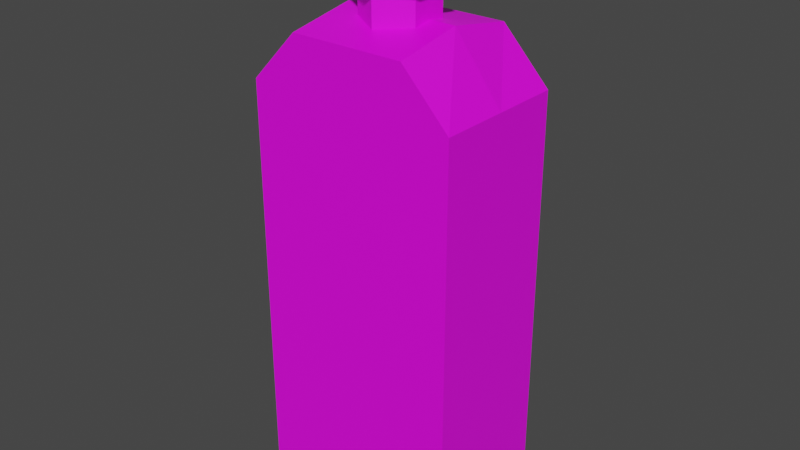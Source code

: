 # Source: BottleCleaner01.blend  (saved by Blender 4.2.66; exported with 4.5.12 LTS)
import bpy
from mathutils import Matrix  # noqa: F401  (used for matrix-valued properties, if any)

bpy.ops.wm.read_factory_settings(use_empty=True)
scene = bpy.context.scene
scene.name = 'Scene'

# ---- collections
col_collection = bpy.data.collections.new('Collection'); scene.collection.children.link(col_collection)

# ---- images (referenced by path relative to the original .blend; pixels are not part of the script)
import os
ASSET_DIR = os.environ.get("B2B_ASSET_DIR", "")  # directory of the original .blend (textures are referenced by path, not embedded)
HERE = os.path.dirname(os.path.abspath(__file__))  # packed textures are extracted next to this script under _unpacked/

def load_image(name, relpath, width, height, colorspace="sRGB"):
    """Load a texture the original file referenced (path relative to the .blend, or extracted next to this script)."""
    p = next((c for c in (os.path.join(HERE, relpath), os.path.join(ASSET_DIR, relpath)) if relpath and os.path.exists(c)), "")
    if p:
        img = bpy.data.images.load(p, check_existing=True)
        img.name = name
    else:  # same state as the original file: an image datablock whose file is absent (Cycles renders it pink)
        img = bpy.data.images.new(name, width, height)
        img.source = "FILE"
        img.filepath = "//" + (relpath or name)
    img.colorspace_settings.name = colorspace
    return img
img_bottlecleaner01_a_png_001 = load_image('BottleCleaner01_a.png.001', 'BottleCleaner01_a.png', 1024, 1024, 'sRGB')

# ---- materials (node trees are filled in below, after node groups)
mat_primary = bpy.data.materials.new('Primary')
mat_primary.alpha_threshold = 0.0
mat_primary.use_transparent_shadow = False
mat_primary.roughness = 0.5
mat_primary.line_color = (0.0, 0.0, 0.0, 1.0)

# ---- material node trees
mat_primary.use_nodes = True; mat_primary.node_tree.nodes.clear()
_N = mat_primary.node_tree.nodes; _L = mat_primary.node_tree.links
n0 = _N.new('ShaderNodeOutputMaterial'); n0.name = 'Material Output'; n0.location = (300, 300)
n1 = _N.new('ShaderNodeBsdfPrincipled'); n1.name = 'Principled BSDF'; n1.location = (10, 300)
n1.distribution = 'GGX'
n1.subsurface_method = 'RANDOM_WALK_SKIN'
n1.inputs[3].default_value = 1.45
n1.inputs[27].default_value = (0.0, 0.0, 0.0, 1.0)
n1.inputs[28].default_value = 1.0
n2 = _N.new('ShaderNodeTexImage'); n2.name = 'Image Texture'; n2.location = (-280, 280)
n2.image = img_bottlecleaner01_a_png_001
n2.interpolation = 'Closest'
_L.new(n1.outputs[0], n0.inputs[0])
_L.new(n2.outputs[0], n1.inputs[0])
n0.is_active_output = True

# ---- world
world_world = bpy.data.worlds.new('World'); scene.world = world_world
world_world.use_nodes = True; world_world.node_tree.nodes.clear()
_N = world_world.node_tree.nodes; _L = world_world.node_tree.links
n0 = _N.new('ShaderNodeOutputWorld'); n0.name = 'World Output'; n0.location = (300, 300)
n1 = _N.new('ShaderNodeBackground'); n1.name = 'Background'; n1.location = (10, 300)
n1.inputs[0].default_value = (0.05088, 0.05088, 0.05088, 1.0)
_L.new(n1.outputs[0], n0.inputs[0])
n0.is_active_output = True
world_world.color = (0.05088, 0.05088, 0.05088)
world_world.use_sun_shadow = False
world_world.sun_shadow_jitter_overblur = 0.0

# ---- meshes
me_cube_001 = bpy.data.meshes.new('Cube.001')
me_cube_001.from_pydata([(-0.08672, -0.05625, 0.0), (-0.08672, 0.05625, 0.3459), (0.08672, -0.05625, 0.0), (0.08672, -0.05625, 0.3459), (0.08672, 0.05625, 0.0), (0.08672, 0.05625, 0.3459), (-0.04736, -0.05625, 0.3872), (-0.04736, 0.05625, 0.3872), (0.04736, -0.05625, 0.3872), (0.04736, 0.05625, 0.3872), (0.0, 0.02949, 0.3828), (-0.02554, 0.01474, 0.3828), (-0.02554, -0.01474, 0.3828), (0.0, -0.02949, 0.3828), (0.02554, -0.01474, 0.3828), (0.02554, 0.01474, 0.3828), (0.0, 0.02949, 0.4132), (-0.02554, 0.01474, 0.4132), (-0.02554, -0.01474, 0.4132), (0.0, -0.02949, 0.4132), (0.02554, -0.01474, 0.4132), (0.02554, 0.01474, 0.4132), (0.0, 0.03815, 0.4209), (-0.03304, 0.01907, 0.4209), (-0.03304, -0.01907, 0.4209), (0.0, -0.03815, 0.4209), (0.03304, -0.01907, 0.4209), (0.03304, 0.01907, 0.4209), (0.0, 0.03815, 0.4688), (-0.03304, 0.01907, 0.4688), (-0.03304, -0.01907, 0.4688), (0.0, -0.03815, 0.4688), (0.03304, -0.01907, 0.4688), (0.03304, 0.01907, 0.4688), (-0.08672, 0.0, 0.0), (-0.08672, 0.0, 0.3459), (0.08672, 0.0, 0.0), (0.08672, 0.0, 0.3459), (-0.04736, 0.0, 0.3972), (0.04736, 0.0, 0.3972), (-0.08672, -0.05625, 0.3459), (-0.08672, 0.05625, 0.0)], [], [(41, 1, 5, 4), (2, 3, 40, 0), (34, 36, 2, 0), (37, 5, 9, 39), (39, 38, 6, 8), (35, 40, 6, 38), (40, 3, 8, 6), (5, 1, 7, 9), (11, 17, 16, 10), (10, 16, 21, 15), (14, 20, 19, 13), (12, 18, 17, 11), (15, 21, 20, 14), (13, 19, 18, 12), (16, 22, 27, 21), (20, 26, 25, 19), (18, 24, 23, 17), (21, 27, 26, 20), (19, 25, 24, 18), (17, 23, 22, 16), (27, 33, 32, 26), (25, 31, 30, 24), (23, 29, 28, 22), (22, 28, 33, 27), (26, 32, 31, 25), (24, 30, 29, 23), (32, 33, 28, 31), (29, 30, 31, 28), (14, 15, 10, 13), (11, 12, 13, 10), (1, 35, 38, 7), (9, 7, 38, 39), (3, 37, 39, 8), (41, 4, 36, 34), (4, 5, 3, 2), (41, 0, 40, 1)])
_uv = me_cube_001.uv_layers.new(name='UVMap')
_uv.uv.foreach_set('vector', [0.75, 0.0, 0.75, 0.75, 0.375, 0.75, 0.375, 0.0, 0.0, 0.0, 0.0, 0.7656, 0.375, 0.7656, 0.375, 0.0, 0.125, 0.625, 0.375, 0.625, 0.375, 0.75, 0.125, 0.75, 0.875, 0.75, 1.0, 0.75, 1.0, 0.8438, 0.875, 0.8438, 0.5, 0.9062, 0.25, 0.9062, 0.25, 0.7812, 0.5, 0.7812, 0.875, 0.75, 0.75, 0.75, 0.75, 0.8438, 0.875, 0.8438, 0.0, 0.7656, 0.375, 0.7656, 0.2812, 0.8438, 0.09375, 0.8438, 0.375, 0.75, 0.75, 0.75, 0.6719, 0.8438, 0.4531, 0.8438, 0.1562, 0.9375, 0.1562, 0.8594, 0.2188, 0.8594, 0.2188, 0.9375, 0.5312, 0.9375, 0.5312, 0.8594, 0.5938, 0.8594, 0.5938, 0.9375, 0.5312, 0.9375, 0.5312, 0.8594, 0.5938, 0.8594, 0.5938, 0.9375, 0.5312, 0.9375, 0.5312, 0.8594, 0.5938, 0.8594, 0.5938, 0.9375, 0.8438, 0.9375, 0.8438, 0.8594, 0.9219, 0.8594, 0.9219, 0.9375, 0.1562, 0.9375, 0.1562, 0.8594, 0.2188, 0.8594, 0.2188, 0.9375, 0.5312, 0.8594, 0.5156, 0.875, 0.6094, 0.875, 0.5938, 0.8594, 0.5312, 0.8594, 0.5156, 0.875, 0.6094, 0.875, 0.5938, 0.8594, 0.5312, 0.8594, 0.5156, 0.875, 0.6094, 0.875, 0.5938, 0.8594, 0.8438, 0.8594, 0.8281, 0.875, 0.9375, 0.875, 0.9219, 0.8594, 0.1562, 0.8594, 0.1406, 0.875, 0.2344, 0.875, 0.2188, 0.8594, 0.1562, 0.8594, 0.1406, 0.875, 0.2344, 0.875, 0.2188, 0.8594, 0.8281, 0.875, 0.8281, 1.0, 0.9375, 1.0, 0.9375, 0.875, 0.1406, 0.875, 0.1406, 1.0, 0.2344, 1.0, 0.2344, 0.875, 0.1406, 0.875, 0.1406, 1.0, 0.2344, 1.0, 0.2344, 0.875, 0.5156, 0.875, 0.5156, 1.0, 0.6094, 1.0, 0.6094, 0.875, 0.5156, 0.875, 0.5156, 1.0, 0.6094, 1.0, 0.6094, 0.875, 0.5156, 0.875, 0.5156, 1.0, 0.6094, 1.0, 0.6094, 0.875, 0.1562, 1.0, 0.25, 1.0, 0.2812, 0.9219, 0.125, 0.9219, 0.25, 1.0, 0.1562, 1.0, 0.125, 0.9219, 0.2812, 0.9219, 0.0, 0.0, 0.0, 0.0, 0.0, 0.0, 0.0, 0.0, 0.0, 0.0, 0.0, 0.0, 0.0, 0.0, 0.0, 0.0, 1.0, 0.75, 0.875, 0.75, 0.875, 0.8438, 1.0, 0.8438, 0.5, 1.031, 0.25, 1.031, 0.25, 0.9062, 0.5, 0.9062, 0.75, 0.75, 0.875, 0.75, 0.875, 0.8438, 0.75, 0.8438, 0.125, 0.5, 0.375, 0.5, 0.375, 0.625, 0.125, 0.625, 1.0, 0.0, 1.0, 0.7656, 0.75, 0.7656, 0.75, 0.0, 1.0, 0.0, 0.75, 0.0, 0.75, 0.7656, 1.0, 0.7656])
me_cube_001.materials.append(mat_primary)
me_cube_001.update()

# ---- objects
ob_bottlecleaner01 = bpy.data.objects.new('BottleCleaner01', me_cube_001)

# ---- transforms, parenting, visibility, modifiers, constraints
ob_bottlecleaner01.location = (0.0, 0.0, 0.0)

# ---- collection membership
col_collection.objects.link(ob_bottlecleaner01)

# ---- scene / render settings (as saved in the file)
scene.frame_start = 1; scene.frame_end = 250; scene.frame_set(1)
scene.render.engine = 'BLENDER_EEVEE_NEXT'
scene.cycles.sampling_pattern = 'TABULATED_SOBOL'
scene.view_settings.view_transform = 'Filmic'
bpy.context.view_layer.update()

# ---- added for rendering (the .blend has no active camera and no usable light): camera, sun
cam_auto = bpy.data.cameras.new('AutoCamera')
cam_auto.lens = 50.0
cam_auto.sensor_width = 36.0
cam_auto.clip_end = 1000.0
ob_auto_camera = bpy.data.objects.new('AutoCamera', cam_auto)
scene.collection.objects.link(ob_auto_camera)
ob_auto_camera.location = (0.474003, -0.568804, 0.613578)
ob_auto_camera.rotation_euler = (1.09748, -7.21219e-08, 0.694738)
scene.camera = ob_auto_camera
light_auto_sun = bpy.data.lights.new('AutoSun', 'SUN')
light_auto_sun.energy = 3.0
light_auto_sun.angle = 0.0523599
ob_auto_sun = bpy.data.objects.new('AutoSun', light_auto_sun)
scene.collection.objects.link(ob_auto_sun)
ob_auto_sun.rotation_euler = (0.872665, 0.174533, 0.523599)
bpy.context.view_layer.update()
